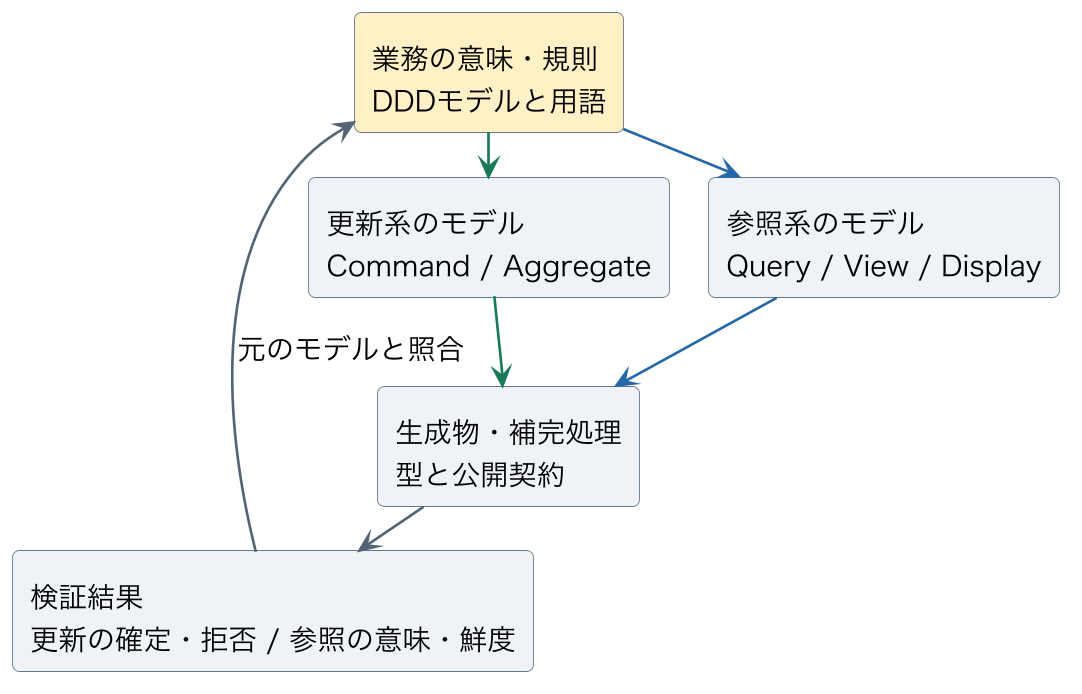

The diagram above was rendered by PlantUML. Its source (embedded in the PNG):
@startuml
skinparam backgroundColor #FFFFFF
skinparam defaultFontName Hiragino Sans
skinparam defaultFontSize 16
skinparam shadowing false
skinparam roundcorner 8
skinparam ranksep 24
skinparam nodesep 22
skinparam ArrowColor #526476
skinparam ArrowThickness 1.5
skinparam rectangleBorderColor #66778B
skinparam rectangleBackgroundColor #EFF3F7
skinparam packageBackgroundColor #FFFFFF
skinparam packageBorderColor #8D9AA8
skinparam databaseBackgroundColor #EFF3F7
skinparam noteBackgroundColor #FFF9E8
skinparam dpi 170
top to bottom direction
rectangle "業務の意味・規則\nDDDモデルと用語" as meaning #FFF0C4
rectangle "更新系のモデル\nCommand / Aggregate" as update #EFF3F7
rectangle "参照系のモデル\nQuery / View / Display" as read #EFF3F7
rectangle "生成物・補完処理\n型と公開契約" as impl #EFF3F7
rectangle "検証結果\n更新の確定・拒否 / 参照の意味・鮮度" as result #EFF3F7
meaning -[#197A58]-> update
meaning -[#2768A6]-> read
update -[#197A58]-> impl
read -[#2768A6]-> impl
impl -down-> result
result -left-> meaning : 元のモデルと照合
@enduml